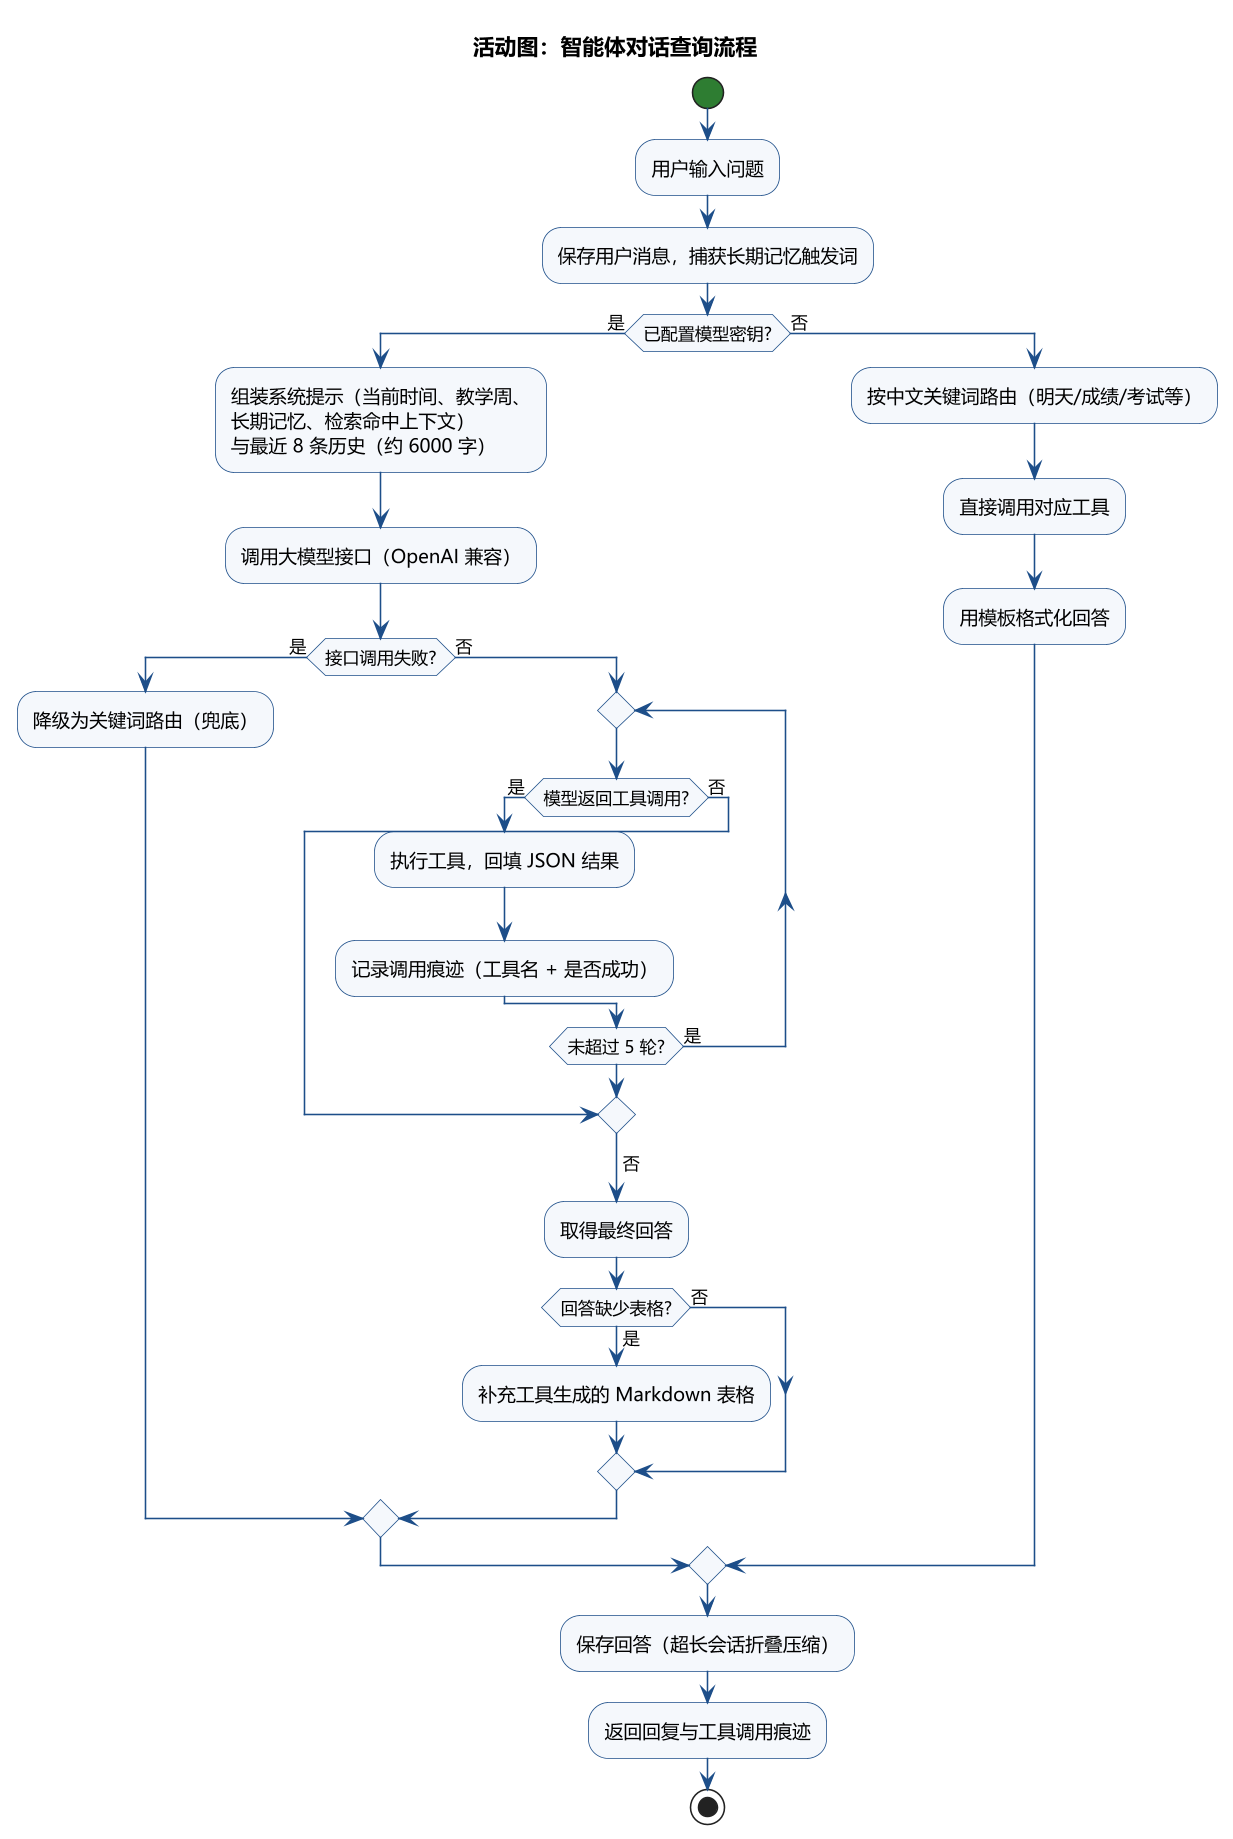

The diagram above was rendered by PlantUML. Its source (embedded in the PNG):
@startuml
!include style.puml
title 活动图：智能体对话查询流程

start
:用户输入问题;
:保存用户消息，捕获长期记忆触发词;
if (已配置模型密钥?) then (是)
  :组装系统提示（当前时间、教学周、\n长期记忆、检索命中上下文）\n与最近 8 条历史（约 6000 字）;
  :调用大模型接口（OpenAI 兼容）;
  if (接口调用失败?) then (是)
    :降级为关键词路由（兜底）;
  else (否)
    repeat
      if (模型返回工具调用?) then (是)
        :执行工具，回填 JSON 结果;
        :记录调用痕迹（工具名 + 是否成功）;
      else (否)
        break
      endif
    repeat while (未超过 5 轮?) is (是)
    ->否;
    :取得最终回答;
    if (回答缺少表格?) then (是)
      :补充工具生成的 Markdown 表格;
    else (否)
    endif
  endif
else (否)
  :按中文关键词路由（明天/成绩/考试等）;
  :直接调用对应工具;
  :用模板格式化回答;
endif
:保存回答（超长会话折叠压缩）;
:返回回复与工具调用痕迹;
stop
@enduml